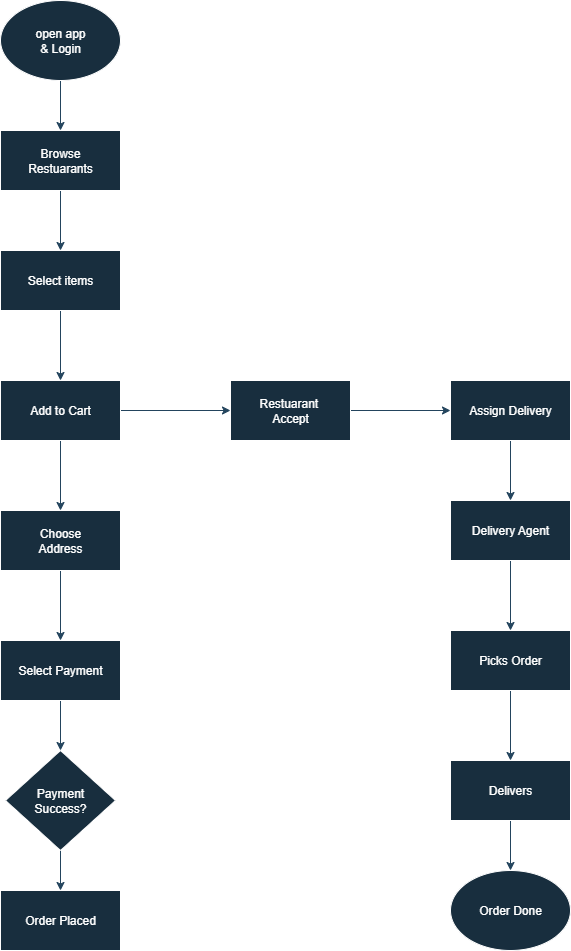

The diagram above was exported from draw.io. Its source (the exported page's mxGraphModel, read from the mxfile embedded in the PNG):
<mxGraphModel dx="1489" dy="814" grid="1" gridSize="10" guides="1" tooltips="1" connect="1" arrows="1" fold="1" page="1" pageScale="1" pageWidth="850" pageHeight="1100" math="0" shadow="0">
  <root>
    <mxCell id="0" />
    <mxCell id="1" parent="0" />
    <mxCell id="gI39qaDx5G4x_-4Hw8kQ-49" style="edgeStyle=orthogonalEdgeStyle;rounded=0;orthogonalLoop=1;jettySize=auto;html=1;exitX=0.5;exitY=1;exitDx=0;exitDy=0;entryX=0.5;entryY=0;entryDx=0;entryDy=0;labelBackgroundColor=none;strokeColor=#23445D;fontColor=default;" edge="1" parent="1" source="gI39qaDx5G4x_-4Hw8kQ-1" target="gI39qaDx5G4x_-4Hw8kQ-29">
      <mxGeometry relative="1" as="geometry" />
    </mxCell>
    <mxCell id="gI39qaDx5G4x_-4Hw8kQ-1" value="open app&lt;div&gt;&amp;amp; Login&lt;/div&gt;" style="ellipse;whiteSpace=wrap;html=1;labelBackgroundColor=none;fillColor=#182E3E;strokeColor=#FFFFFF;fontColor=#FFFFFF;" vertex="1" parent="1">
      <mxGeometry x="50" y="70" width="120" height="80" as="geometry" />
    </mxCell>
    <mxCell id="gI39qaDx5G4x_-4Hw8kQ-37" style="edgeStyle=orthogonalEdgeStyle;rounded=0;orthogonalLoop=1;jettySize=auto;html=1;exitX=0.5;exitY=1;exitDx=0;exitDy=0;entryX=0.5;entryY=0;entryDx=0;entryDy=0;labelBackgroundColor=none;strokeColor=#23445D;fontColor=default;" edge="1" parent="1" source="gI39qaDx5G4x_-4Hw8kQ-16" target="gI39qaDx5G4x_-4Hw8kQ-21">
      <mxGeometry relative="1" as="geometry" />
    </mxCell>
    <mxCell id="gI39qaDx5G4x_-4Hw8kQ-16" value="Select items" style="rounded=0;whiteSpace=wrap;html=1;labelBackgroundColor=none;fillColor=#182E3E;strokeColor=#FFFFFF;fontColor=#FFFFFF;" vertex="1" parent="1">
      <mxGeometry x="50" y="320" width="120" height="60" as="geometry" />
    </mxCell>
    <mxCell id="gI39qaDx5G4x_-4Hw8kQ-19" style="edgeStyle=orthogonalEdgeStyle;rounded=0;orthogonalLoop=1;jettySize=auto;html=1;exitX=0.5;exitY=1;exitDx=0;exitDy=0;labelBackgroundColor=none;strokeColor=#23445D;fontColor=default;" edge="1" parent="1" source="gI39qaDx5G4x_-4Hw8kQ-16" target="gI39qaDx5G4x_-4Hw8kQ-16">
      <mxGeometry relative="1" as="geometry" />
    </mxCell>
    <mxCell id="gI39qaDx5G4x_-4Hw8kQ-39" value="" style="edgeStyle=orthogonalEdgeStyle;rounded=0;orthogonalLoop=1;jettySize=auto;html=1;labelBackgroundColor=none;strokeColor=#23445D;fontColor=default;" edge="1" parent="1" source="gI39qaDx5G4x_-4Hw8kQ-21" target="gI39qaDx5G4x_-4Hw8kQ-22">
      <mxGeometry relative="1" as="geometry" />
    </mxCell>
    <mxCell id="gI39qaDx5G4x_-4Hw8kQ-43" style="edgeStyle=orthogonalEdgeStyle;rounded=0;orthogonalLoop=1;jettySize=auto;html=1;exitX=1;exitY=0.5;exitDx=0;exitDy=0;entryX=0;entryY=0.5;entryDx=0;entryDy=0;labelBackgroundColor=none;strokeColor=#23445D;fontColor=default;" edge="1" parent="1" source="gI39qaDx5G4x_-4Hw8kQ-21" target="gI39qaDx5G4x_-4Hw8kQ-26">
      <mxGeometry relative="1" as="geometry" />
    </mxCell>
    <mxCell id="gI39qaDx5G4x_-4Hw8kQ-21" value="Add to Cart" style="rounded=0;whiteSpace=wrap;html=1;labelBackgroundColor=none;fillColor=#182E3E;strokeColor=#FFFFFF;fontColor=#FFFFFF;" vertex="1" parent="1">
      <mxGeometry x="50" y="450" width="120" height="60" as="geometry" />
    </mxCell>
    <mxCell id="gI39qaDx5G4x_-4Hw8kQ-40" style="edgeStyle=orthogonalEdgeStyle;rounded=0;orthogonalLoop=1;jettySize=auto;html=1;exitX=0.5;exitY=1;exitDx=0;exitDy=0;entryX=0.5;entryY=0;entryDx=0;entryDy=0;labelBackgroundColor=none;strokeColor=#23445D;fontColor=default;" edge="1" parent="1" source="gI39qaDx5G4x_-4Hw8kQ-22" target="gI39qaDx5G4x_-4Hw8kQ-23">
      <mxGeometry relative="1" as="geometry" />
    </mxCell>
    <mxCell id="gI39qaDx5G4x_-4Hw8kQ-22" value="Choose&lt;div&gt;Address&lt;/div&gt;" style="rounded=0;whiteSpace=wrap;html=1;labelBackgroundColor=none;fillColor=#182E3E;strokeColor=#FFFFFF;fontColor=#FFFFFF;" vertex="1" parent="1">
      <mxGeometry x="50" y="580" width="120" height="60" as="geometry" />
    </mxCell>
    <mxCell id="gI39qaDx5G4x_-4Hw8kQ-41" style="edgeStyle=orthogonalEdgeStyle;rounded=0;orthogonalLoop=1;jettySize=auto;html=1;exitX=0.5;exitY=1;exitDx=0;exitDy=0;entryX=0.5;entryY=0;entryDx=0;entryDy=0;labelBackgroundColor=none;strokeColor=#23445D;fontColor=default;" edge="1" parent="1" source="gI39qaDx5G4x_-4Hw8kQ-23" target="gI39qaDx5G4x_-4Hw8kQ-24">
      <mxGeometry relative="1" as="geometry" />
    </mxCell>
    <mxCell id="gI39qaDx5G4x_-4Hw8kQ-23" value="Select Payment" style="rounded=0;whiteSpace=wrap;html=1;labelBackgroundColor=none;fillColor=#182E3E;strokeColor=#FFFFFF;fontColor=#FFFFFF;" vertex="1" parent="1">
      <mxGeometry x="50" y="710" width="120" height="60" as="geometry" />
    </mxCell>
    <mxCell id="gI39qaDx5G4x_-4Hw8kQ-42" style="edgeStyle=orthogonalEdgeStyle;rounded=0;orthogonalLoop=1;jettySize=auto;html=1;exitX=0.5;exitY=1;exitDx=0;exitDy=0;entryX=0.5;entryY=0;entryDx=0;entryDy=0;labelBackgroundColor=none;strokeColor=#23445D;fontColor=default;" edge="1" parent="1" source="gI39qaDx5G4x_-4Hw8kQ-24" target="gI39qaDx5G4x_-4Hw8kQ-25">
      <mxGeometry relative="1" as="geometry" />
    </mxCell>
    <mxCell id="gI39qaDx5G4x_-4Hw8kQ-24" value="Payment&lt;div&gt;Success?&lt;/div&gt;" style="rhombus;whiteSpace=wrap;html=1;labelBackgroundColor=none;fillColor=#182E3E;strokeColor=#FFFFFF;fontColor=#FFFFFF;" vertex="1" parent="1">
      <mxGeometry x="55" y="820" width="110" height="100" as="geometry" />
    </mxCell>
    <mxCell id="gI39qaDx5G4x_-4Hw8kQ-25" value="Order Placed" style="rounded=0;whiteSpace=wrap;html=1;labelBackgroundColor=none;fillColor=#182E3E;strokeColor=#FFFFFF;fontColor=#FFFFFF;" vertex="1" parent="1">
      <mxGeometry x="50" y="960" width="120" height="60" as="geometry" />
    </mxCell>
    <mxCell id="gI39qaDx5G4x_-4Hw8kQ-44" style="edgeStyle=orthogonalEdgeStyle;rounded=0;orthogonalLoop=1;jettySize=auto;html=1;exitX=1;exitY=0.5;exitDx=0;exitDy=0;entryX=0;entryY=0.5;entryDx=0;entryDy=0;labelBackgroundColor=none;strokeColor=#23445D;fontColor=default;" edge="1" parent="1" source="gI39qaDx5G4x_-4Hw8kQ-26" target="gI39qaDx5G4x_-4Hw8kQ-27">
      <mxGeometry relative="1" as="geometry" />
    </mxCell>
    <mxCell id="gI39qaDx5G4x_-4Hw8kQ-26" value="Restuarant&amp;nbsp;&lt;div&gt;Accept&lt;/div&gt;" style="rounded=0;whiteSpace=wrap;html=1;labelBackgroundColor=none;fillColor=#182E3E;strokeColor=#FFFFFF;fontColor=#FFFFFF;" vertex="1" parent="1">
      <mxGeometry x="280" y="450" width="120" height="60" as="geometry" />
    </mxCell>
    <mxCell id="gI39qaDx5G4x_-4Hw8kQ-45" style="edgeStyle=orthogonalEdgeStyle;rounded=0;orthogonalLoop=1;jettySize=auto;html=1;exitX=0.5;exitY=1;exitDx=0;exitDy=0;entryX=0.5;entryY=0;entryDx=0;entryDy=0;labelBackgroundColor=none;strokeColor=#23445D;fontColor=default;" edge="1" parent="1" source="gI39qaDx5G4x_-4Hw8kQ-27" target="gI39qaDx5G4x_-4Hw8kQ-30">
      <mxGeometry relative="1" as="geometry" />
    </mxCell>
    <mxCell id="gI39qaDx5G4x_-4Hw8kQ-27" value="Assign Delivery" style="rounded=0;whiteSpace=wrap;html=1;labelBackgroundColor=none;fillColor=#182E3E;strokeColor=#FFFFFF;fontColor=#FFFFFF;" vertex="1" parent="1">
      <mxGeometry x="500" y="450" width="120" height="60" as="geometry" />
    </mxCell>
    <mxCell id="gI39qaDx5G4x_-4Hw8kQ-36" value="" style="edgeStyle=orthogonalEdgeStyle;rounded=0;orthogonalLoop=1;jettySize=auto;html=1;labelBackgroundColor=none;strokeColor=#23445D;fontColor=default;" edge="1" parent="1" source="gI39qaDx5G4x_-4Hw8kQ-29" target="gI39qaDx5G4x_-4Hw8kQ-16">
      <mxGeometry relative="1" as="geometry" />
    </mxCell>
    <mxCell id="gI39qaDx5G4x_-4Hw8kQ-29" value="Browse&lt;div&gt;Restuarants&lt;/div&gt;" style="rounded=0;whiteSpace=wrap;html=1;labelBackgroundColor=none;fillColor=#182E3E;strokeColor=#FFFFFF;fontColor=#FFFFFF;" vertex="1" parent="1">
      <mxGeometry x="50" y="200" width="120" height="60" as="geometry" />
    </mxCell>
    <mxCell id="gI39qaDx5G4x_-4Hw8kQ-46" style="edgeStyle=orthogonalEdgeStyle;rounded=0;orthogonalLoop=1;jettySize=auto;html=1;exitX=0.5;exitY=1;exitDx=0;exitDy=0;entryX=0.5;entryY=0;entryDx=0;entryDy=0;labelBackgroundColor=none;strokeColor=#23445D;fontColor=default;" edge="1" parent="1" source="gI39qaDx5G4x_-4Hw8kQ-30" target="gI39qaDx5G4x_-4Hw8kQ-31">
      <mxGeometry relative="1" as="geometry" />
    </mxCell>
    <mxCell id="gI39qaDx5G4x_-4Hw8kQ-30" value="Delivery Agent" style="rounded=0;whiteSpace=wrap;html=1;labelBackgroundColor=none;fillColor=#182E3E;strokeColor=#FFFFFF;fontColor=#FFFFFF;" vertex="1" parent="1">
      <mxGeometry x="500" y="570" width="120" height="60" as="geometry" />
    </mxCell>
    <mxCell id="gI39qaDx5G4x_-4Hw8kQ-47" style="edgeStyle=orthogonalEdgeStyle;rounded=0;orthogonalLoop=1;jettySize=auto;html=1;exitX=0.5;exitY=1;exitDx=0;exitDy=0;entryX=0.5;entryY=0;entryDx=0;entryDy=0;labelBackgroundColor=none;strokeColor=#23445D;fontColor=default;" edge="1" parent="1" source="gI39qaDx5G4x_-4Hw8kQ-31" target="gI39qaDx5G4x_-4Hw8kQ-32">
      <mxGeometry relative="1" as="geometry" />
    </mxCell>
    <mxCell id="gI39qaDx5G4x_-4Hw8kQ-31" value="Picks Order" style="rounded=0;whiteSpace=wrap;html=1;labelBackgroundColor=none;fillColor=#182E3E;strokeColor=#FFFFFF;fontColor=#FFFFFF;" vertex="1" parent="1">
      <mxGeometry x="500" y="700" width="120" height="60" as="geometry" />
    </mxCell>
    <mxCell id="gI39qaDx5G4x_-4Hw8kQ-48" style="edgeStyle=orthogonalEdgeStyle;rounded=0;orthogonalLoop=1;jettySize=auto;html=1;exitX=0.5;exitY=1;exitDx=0;exitDy=0;entryX=0.5;entryY=0;entryDx=0;entryDy=0;labelBackgroundColor=none;strokeColor=#23445D;fontColor=default;" edge="1" parent="1" source="gI39qaDx5G4x_-4Hw8kQ-32" target="gI39qaDx5G4x_-4Hw8kQ-33">
      <mxGeometry relative="1" as="geometry" />
    </mxCell>
    <mxCell id="gI39qaDx5G4x_-4Hw8kQ-32" value="Delivers" style="rounded=0;whiteSpace=wrap;html=1;labelBackgroundColor=none;fillColor=#182E3E;strokeColor=#FFFFFF;fontColor=#FFFFFF;" vertex="1" parent="1">
      <mxGeometry x="500" y="830" width="120" height="60" as="geometry" />
    </mxCell>
    <mxCell id="gI39qaDx5G4x_-4Hw8kQ-33" value="Order Done" style="ellipse;whiteSpace=wrap;html=1;labelBackgroundColor=none;fillColor=#182E3E;strokeColor=#FFFFFF;fontColor=#FFFFFF;" vertex="1" parent="1">
      <mxGeometry x="500" y="940" width="120" height="80" as="geometry" />
    </mxCell>
  </root>
</mxGraphModel>